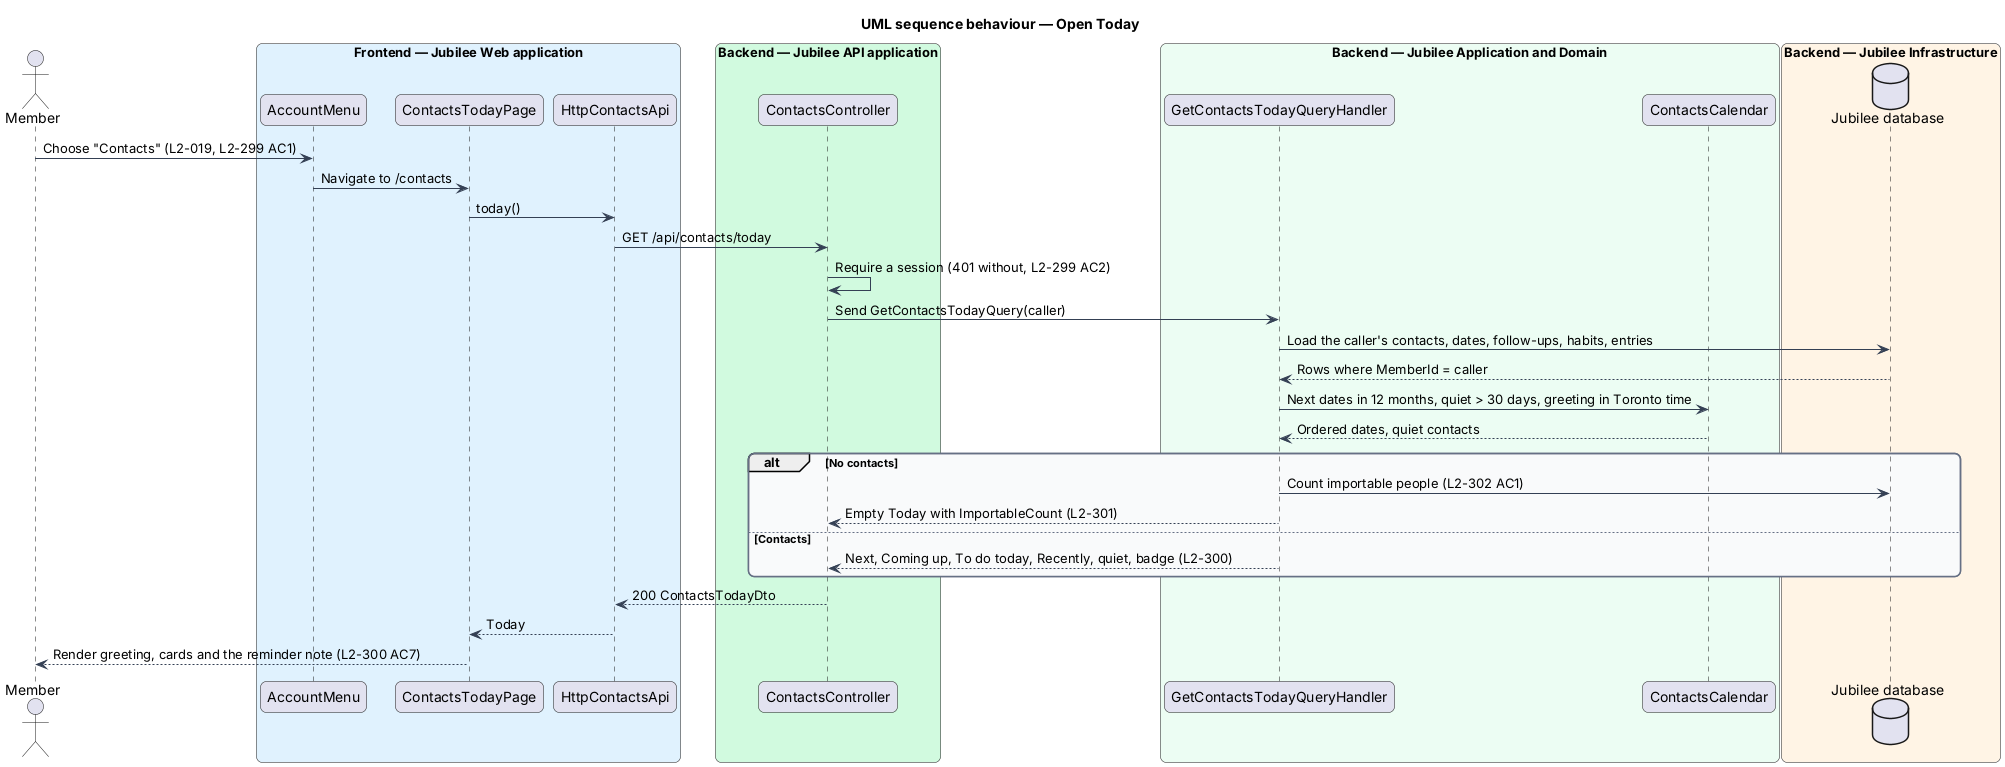

The diagram above was rendered by PlantUML. Its source (embedded in the PNG):
@startuml
title UML sequence behaviour — Open Today
skinparam backgroundColor #FFFFFF
skinparam shadowing false
skinparam roundcorner 12
skinparam defaultFontName Arial
skinparam ArrowColor #344054
skinparam rectangle {
  BorderColor #344054
  FontColor #101828
}
skinparam package {
  BorderColor #667085
  FontColor #101828
  BackgroundColor #F9FAFB
}
actor "Member" as actor
box "Frontend — Jubilee Web application" #E0F2FE
  participant "AccountMenu" as menu
  participant "ContactsTodayPage" as page
  participant "HttpContactsApi" as client
end box
box "Backend — Jubilee API application" #D1FADF
  participant "ContactsController" as ctrl
end box
box "Backend — Jubilee Application and Domain" #ECFDF3
  participant "GetContactsTodayQueryHandler" as handler
  participant "ContactsCalendar" as cal
end box
box "Backend — Jubilee Infrastructure" #FFF4E5
  database "Jubilee database" as db
end box

actor -> menu : Choose "Contacts" (L2-019, L2-299 AC1)
menu -> page : Navigate to /contacts
page -> client : today()
client -> ctrl : GET /api/contacts/today
ctrl -> ctrl : Require a session (401 without, L2-299 AC2)
ctrl -> handler : Send GetContactsTodayQuery(caller)
handler -> db : Load the caller's contacts, dates, follow-ups, habits, entries
db --> handler : Rows where MemberId = caller
handler -> cal : Next dates in 12 months, quiet > 30 days, greeting in Toronto time
cal --> handler : Ordered dates, quiet contacts
alt No contacts
  handler -> db : Count importable people (L2-302 AC1)
  handler --> ctrl : Empty Today with ImportableCount (L2-301)
else Contacts
  handler --> ctrl : Next, Coming up, To do today, Recently, quiet, badge (L2-300)
end
ctrl --> client : 200 ContactsTodayDto
client --> page : Today
page --> actor : Render greeting, cards and the reminder note (L2-300 AC7)
@enduml